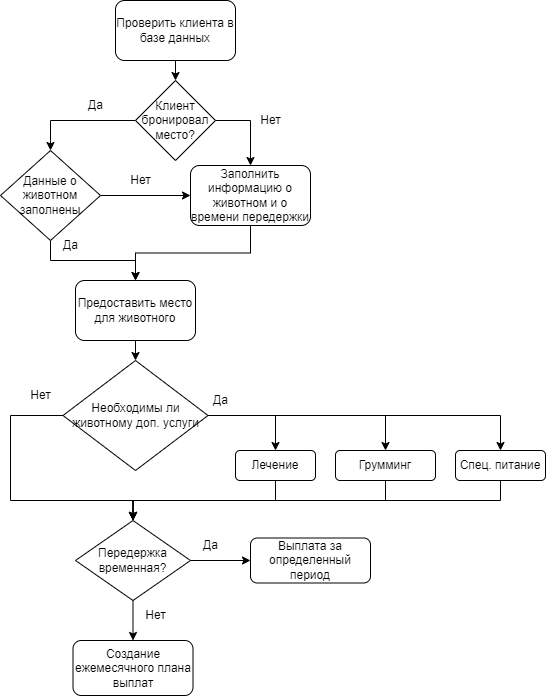

The diagram above was exported from draw.io. Its source (the exported page's mxGraphModel, read from the mxfile embedded in the PNG):
<mxGraphModel dx="1715" dy="1046" grid="1" gridSize="10" guides="1" tooltips="1" connect="1" arrows="1" fold="1" page="1" pageScale="1" pageWidth="850" pageHeight="1100" math="0" shadow="0">
  <root>
    <mxCell id="0" />
    <mxCell id="1" parent="0" />
    <mxCell id="WzLpYK3F0gmrNiWHWyp7-51" style="edgeStyle=orthogonalEdgeStyle;rounded=0;orthogonalLoop=1;jettySize=auto;html=1;exitX=0.5;exitY=1;exitDx=0;exitDy=0;entryX=0.5;entryY=0;entryDx=0;entryDy=0;strokeColor=default;" edge="1" parent="1" source="WzLpYK3F0gmrNiWHWyp7-49" target="WzLpYK3F0gmrNiWHWyp7-50">
      <mxGeometry relative="1" as="geometry" />
    </mxCell>
    <mxCell id="WzLpYK3F0gmrNiWHWyp7-49" value="Проверить клиента в базе данных" style="rounded=1;whiteSpace=wrap;html=1;" vertex="1" parent="1">
      <mxGeometry x="365" y="20" width="120" height="60" as="geometry" />
    </mxCell>
    <mxCell id="WzLpYK3F0gmrNiWHWyp7-54" style="edgeStyle=orthogonalEdgeStyle;rounded=0;orthogonalLoop=1;jettySize=auto;html=1;exitX=0;exitY=0.5;exitDx=0;exitDy=0;entryX=0.5;entryY=0;entryDx=0;entryDy=0;strokeColor=default;" edge="1" parent="1" source="WzLpYK3F0gmrNiWHWyp7-50" target="WzLpYK3F0gmrNiWHWyp7-53">
      <mxGeometry relative="1" as="geometry" />
    </mxCell>
    <mxCell id="WzLpYK3F0gmrNiWHWyp7-58" style="edgeStyle=orthogonalEdgeStyle;rounded=0;orthogonalLoop=1;jettySize=auto;html=1;exitX=1;exitY=0.5;exitDx=0;exitDy=0;strokeColor=default;" edge="1" parent="1" source="WzLpYK3F0gmrNiWHWyp7-50" target="WzLpYK3F0gmrNiWHWyp7-56">
      <mxGeometry relative="1" as="geometry" />
    </mxCell>
    <mxCell id="WzLpYK3F0gmrNiWHWyp7-50" value="Клиент бронировал место?" style="rhombus;whiteSpace=wrap;html=1;" vertex="1" parent="1">
      <mxGeometry x="385" y="100" width="80" height="80" as="geometry" />
    </mxCell>
    <mxCell id="WzLpYK3F0gmrNiWHWyp7-59" style="edgeStyle=orthogonalEdgeStyle;rounded=0;orthogonalLoop=1;jettySize=auto;html=1;exitX=1;exitY=0.5;exitDx=0;exitDy=0;entryX=0;entryY=0.5;entryDx=0;entryDy=0;strokeColor=default;" edge="1" parent="1" source="WzLpYK3F0gmrNiWHWyp7-53" target="WzLpYK3F0gmrNiWHWyp7-56">
      <mxGeometry relative="1" as="geometry" />
    </mxCell>
    <mxCell id="WzLpYK3F0gmrNiWHWyp7-63" style="edgeStyle=orthogonalEdgeStyle;rounded=0;orthogonalLoop=1;jettySize=auto;html=1;exitX=0.5;exitY=1;exitDx=0;exitDy=0;entryX=0.5;entryY=0;entryDx=0;entryDy=0;strokeColor=default;" edge="1" parent="1" source="WzLpYK3F0gmrNiWHWyp7-53" target="WzLpYK3F0gmrNiWHWyp7-62">
      <mxGeometry relative="1" as="geometry" />
    </mxCell>
    <mxCell id="WzLpYK3F0gmrNiWHWyp7-53" value="Данные о животном заполнены" style="rhombus;whiteSpace=wrap;html=1;" vertex="1" parent="1">
      <mxGeometry x="250" y="170" width="100" height="90" as="geometry" />
    </mxCell>
    <mxCell id="WzLpYK3F0gmrNiWHWyp7-55" value="Да" style="text;html=1;align=center;verticalAlign=middle;resizable=0;points=[];autosize=1;strokeColor=none;fillColor=none;" vertex="1" parent="1">
      <mxGeometry x="325" y="110" width="40" height="30" as="geometry" />
    </mxCell>
    <mxCell id="WzLpYK3F0gmrNiWHWyp7-64" style="edgeStyle=orthogonalEdgeStyle;rounded=0;orthogonalLoop=1;jettySize=auto;html=1;exitX=0.5;exitY=1;exitDx=0;exitDy=0;entryX=0.5;entryY=0;entryDx=0;entryDy=0;strokeColor=default;" edge="1" parent="1" source="WzLpYK3F0gmrNiWHWyp7-56" target="WzLpYK3F0gmrNiWHWyp7-62">
      <mxGeometry relative="1" as="geometry" />
    </mxCell>
    <mxCell id="WzLpYK3F0gmrNiWHWyp7-56" value="Заполнить информацию о животном и о времени передержки" style="rounded=1;whiteSpace=wrap;html=1;" vertex="1" parent="1">
      <mxGeometry x="440" y="185" width="120" height="60" as="geometry" />
    </mxCell>
    <mxCell id="WzLpYK3F0gmrNiWHWyp7-60" value="Нет" style="text;html=1;align=center;verticalAlign=middle;resizable=0;points=[];autosize=1;strokeColor=none;fillColor=none;" vertex="1" parent="1">
      <mxGeometry x="370" y="185" width="40" height="30" as="geometry" />
    </mxCell>
    <mxCell id="WzLpYK3F0gmrNiWHWyp7-61" value="Нет" style="text;html=1;align=center;verticalAlign=middle;resizable=0;points=[];autosize=1;strokeColor=none;fillColor=none;" vertex="1" parent="1">
      <mxGeometry x="500" y="125" width="40" height="30" as="geometry" />
    </mxCell>
    <mxCell id="WzLpYK3F0gmrNiWHWyp7-66" style="edgeStyle=orthogonalEdgeStyle;rounded=0;orthogonalLoop=1;jettySize=auto;html=1;exitX=0.5;exitY=1;exitDx=0;exitDy=0;entryX=0.5;entryY=0;entryDx=0;entryDy=0;strokeColor=default;" edge="1" parent="1" source="WzLpYK3F0gmrNiWHWyp7-62" target="WzLpYK3F0gmrNiWHWyp7-65">
      <mxGeometry relative="1" as="geometry" />
    </mxCell>
    <mxCell id="WzLpYK3F0gmrNiWHWyp7-62" value="Предоставить место для животного" style="rounded=1;whiteSpace=wrap;html=1;" vertex="1" parent="1">
      <mxGeometry x="325" y="300" width="120" height="60" as="geometry" />
    </mxCell>
    <mxCell id="WzLpYK3F0gmrNiWHWyp7-70" style="edgeStyle=orthogonalEdgeStyle;rounded=0;orthogonalLoop=1;jettySize=auto;html=1;exitX=1;exitY=0.5;exitDx=0;exitDy=0;strokeColor=default;entryX=0.5;entryY=0;entryDx=0;entryDy=0;" edge="1" parent="1" source="WzLpYK3F0gmrNiWHWyp7-65" target="WzLpYK3F0gmrNiWHWyp7-69">
      <mxGeometry relative="1" as="geometry">
        <mxPoint x="750" y="449.9999999999998" as="targetPoint" />
      </mxGeometry>
    </mxCell>
    <mxCell id="WzLpYK3F0gmrNiWHWyp7-71" style="edgeStyle=orthogonalEdgeStyle;rounded=0;orthogonalLoop=1;jettySize=auto;html=1;exitX=1;exitY=0.5;exitDx=0;exitDy=0;entryX=0.5;entryY=0;entryDx=0;entryDy=0;strokeColor=default;" edge="1" parent="1" source="WzLpYK3F0gmrNiWHWyp7-65" target="WzLpYK3F0gmrNiWHWyp7-67">
      <mxGeometry relative="1" as="geometry" />
    </mxCell>
    <mxCell id="WzLpYK3F0gmrNiWHWyp7-72" style="edgeStyle=orthogonalEdgeStyle;rounded=0;orthogonalLoop=1;jettySize=auto;html=1;exitX=1;exitY=0.5;exitDx=0;exitDy=0;entryX=0.5;entryY=0;entryDx=0;entryDy=0;strokeColor=default;" edge="1" parent="1" source="WzLpYK3F0gmrNiWHWyp7-65" target="WzLpYK3F0gmrNiWHWyp7-68">
      <mxGeometry relative="1" as="geometry" />
    </mxCell>
    <mxCell id="WzLpYK3F0gmrNiWHWyp7-76" style="edgeStyle=orthogonalEdgeStyle;rounded=0;orthogonalLoop=1;jettySize=auto;html=1;exitX=0;exitY=0.5;exitDx=0;exitDy=0;strokeColor=default;entryX=0.5;entryY=0;entryDx=0;entryDy=0;" edge="1" parent="1" source="WzLpYK3F0gmrNiWHWyp7-65" target="WzLpYK3F0gmrNiWHWyp7-75">
      <mxGeometry relative="1" as="geometry">
        <mxPoint x="270" y="530.0000000000002" as="targetPoint" />
        <Array as="points">
          <mxPoint x="260" y="435" />
          <mxPoint x="260" y="520" />
          <mxPoint x="383" y="520" />
        </Array>
      </mxGeometry>
    </mxCell>
    <mxCell id="WzLpYK3F0gmrNiWHWyp7-65" value="Необходимы ли животному доп. услуги" style="rhombus;whiteSpace=wrap;html=1;" vertex="1" parent="1">
      <mxGeometry x="312.5" y="380" width="145" height="110" as="geometry" />
    </mxCell>
    <mxCell id="WzLpYK3F0gmrNiWHWyp7-77" style="edgeStyle=orthogonalEdgeStyle;rounded=0;orthogonalLoop=1;jettySize=auto;html=1;exitX=0.5;exitY=1;exitDx=0;exitDy=0;entryX=0.5;entryY=0;entryDx=0;entryDy=0;strokeColor=default;" edge="1" parent="1" source="WzLpYK3F0gmrNiWHWyp7-67" target="WzLpYK3F0gmrNiWHWyp7-75">
      <mxGeometry relative="1" as="geometry" />
    </mxCell>
    <mxCell id="WzLpYK3F0gmrNiWHWyp7-67" value="Лечение" style="rounded=1;whiteSpace=wrap;html=1;" vertex="1" parent="1">
      <mxGeometry x="485" y="470" width="80" height="30" as="geometry" />
    </mxCell>
    <mxCell id="WzLpYK3F0gmrNiWHWyp7-78" style="edgeStyle=orthogonalEdgeStyle;rounded=0;orthogonalLoop=1;jettySize=auto;html=1;exitX=0.5;exitY=1;exitDx=0;exitDy=0;entryX=0.5;entryY=0;entryDx=0;entryDy=0;strokeColor=default;" edge="1" parent="1" source="WzLpYK3F0gmrNiWHWyp7-68" target="WzLpYK3F0gmrNiWHWyp7-75">
      <mxGeometry relative="1" as="geometry" />
    </mxCell>
    <mxCell id="WzLpYK3F0gmrNiWHWyp7-68" value="Грумминг" style="rounded=1;whiteSpace=wrap;html=1;" vertex="1" parent="1">
      <mxGeometry x="585" y="470" width="100" height="30" as="geometry" />
    </mxCell>
    <mxCell id="WzLpYK3F0gmrNiWHWyp7-79" style="edgeStyle=orthogonalEdgeStyle;rounded=0;orthogonalLoop=1;jettySize=auto;html=1;exitX=0.5;exitY=1;exitDx=0;exitDy=0;entryX=0.5;entryY=0;entryDx=0;entryDy=0;strokeColor=default;" edge="1" parent="1" source="WzLpYK3F0gmrNiWHWyp7-69" target="WzLpYK3F0gmrNiWHWyp7-75">
      <mxGeometry relative="1" as="geometry" />
    </mxCell>
    <mxCell id="WzLpYK3F0gmrNiWHWyp7-69" value="Спец. питание" style="rounded=1;whiteSpace=wrap;html=1;" vertex="1" parent="1">
      <mxGeometry x="705" y="470" width="90" height="30" as="geometry" />
    </mxCell>
    <mxCell id="WzLpYK3F0gmrNiWHWyp7-73" value="Да" style="text;html=1;align=center;verticalAlign=middle;resizable=0;points=[];autosize=1;strokeColor=none;fillColor=none;" vertex="1" parent="1">
      <mxGeometry x="450" y="405" width="40" height="30" as="geometry" />
    </mxCell>
    <mxCell id="WzLpYK3F0gmrNiWHWyp7-74" value="Да" style="text;html=1;align=center;verticalAlign=middle;resizable=0;points=[];autosize=1;strokeColor=none;fillColor=none;" vertex="1" parent="1">
      <mxGeometry x="300" y="250" width="40" height="30" as="geometry" />
    </mxCell>
    <mxCell id="WzLpYK3F0gmrNiWHWyp7-82" style="edgeStyle=orthogonalEdgeStyle;rounded=0;orthogonalLoop=1;jettySize=auto;html=1;exitX=1;exitY=0.5;exitDx=0;exitDy=0;entryX=0;entryY=0.5;entryDx=0;entryDy=0;strokeColor=default;" edge="1" parent="1" source="WzLpYK3F0gmrNiWHWyp7-75" target="WzLpYK3F0gmrNiWHWyp7-81">
      <mxGeometry relative="1" as="geometry" />
    </mxCell>
    <mxCell id="WzLpYK3F0gmrNiWHWyp7-85" style="edgeStyle=orthogonalEdgeStyle;rounded=0;orthogonalLoop=1;jettySize=auto;html=1;exitX=0.5;exitY=1;exitDx=0;exitDy=0;entryX=0.5;entryY=0;entryDx=0;entryDy=0;strokeColor=default;" edge="1" parent="1" source="WzLpYK3F0gmrNiWHWyp7-75" target="WzLpYK3F0gmrNiWHWyp7-83">
      <mxGeometry relative="1" as="geometry" />
    </mxCell>
    <mxCell id="WzLpYK3F0gmrNiWHWyp7-75" value="Передержка временная?" style="rhombus;whiteSpace=wrap;html=1;" vertex="1" parent="1">
      <mxGeometry x="325" y="540" width="115" height="80" as="geometry" />
    </mxCell>
    <mxCell id="WzLpYK3F0gmrNiWHWyp7-80" value="Нет" style="text;html=1;align=center;verticalAlign=middle;resizable=0;points=[];autosize=1;strokeColor=none;fillColor=none;" vertex="1" parent="1">
      <mxGeometry x="270" y="400" width="40" height="30" as="geometry" />
    </mxCell>
    <mxCell id="WzLpYK3F0gmrNiWHWyp7-81" value="Выплата за определенный период" style="rounded=1;whiteSpace=wrap;html=1;" vertex="1" parent="1">
      <mxGeometry x="500" y="557.5" width="120" height="45" as="geometry" />
    </mxCell>
    <mxCell id="WzLpYK3F0gmrNiWHWyp7-83" value="Создание ежемесячного плана выплат" style="rounded=1;whiteSpace=wrap;html=1;" vertex="1" parent="1">
      <mxGeometry x="322.5" y="660" width="120" height="55" as="geometry" />
    </mxCell>
    <mxCell id="WzLpYK3F0gmrNiWHWyp7-86" value="Да" style="text;html=1;align=center;verticalAlign=middle;resizable=0;points=[];autosize=1;strokeColor=none;fillColor=none;" vertex="1" parent="1">
      <mxGeometry x="440" y="550" width="40" height="30" as="geometry" />
    </mxCell>
    <mxCell id="WzLpYK3F0gmrNiWHWyp7-87" value="Нет" style="text;html=1;align=center;verticalAlign=middle;resizable=0;points=[];autosize=1;strokeColor=none;fillColor=none;" vertex="1" parent="1">
      <mxGeometry x="385" y="620" width="40" height="30" as="geometry" />
    </mxCell>
  </root>
</mxGraphModel>